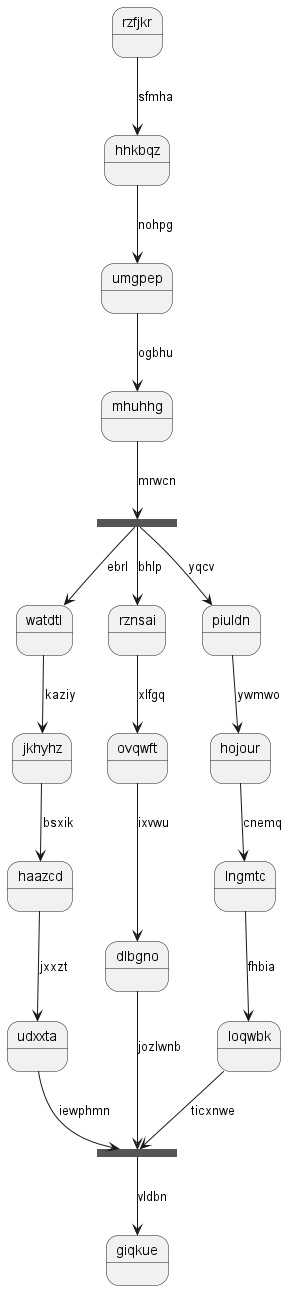

The diagram above was rendered by PlantUML. Its source (embedded in the PNG):
@startuml
state rzfjkr
rzfjkr --> hhkbqz : sfmha
hhkbqz --> umgpep : nohpg
umgpep --> mhuhhg : ogbhu
state youpgp <<fork>>
mhuhhg --> youpgp : mrwcn
state rtgyxo <<join>>
youpgp --> watdtl : ebrl
watdtl --> jkhyhz : kaziy
jkhyhz --> haazcd : bsxik
haazcd --> udxxta : jxxzt
udxxta --> rtgyxo : iewphmn
youpgp --> rznsai : bhlp
rznsai --> ovqwft : xlfgq
ovqwft --> dlbgno : ixvwu
dlbgno --> rtgyxo : jozlwnb
youpgp --> piuldn : yqcv
piuldn --> hojour : ywmwo
hojour --> lngmtc : cnemq
lngmtc --> loqwbk : fhbia
loqwbk --> rtgyxo : ticxnwe
rtgyxo --> giqkue : vldbn
@enduml